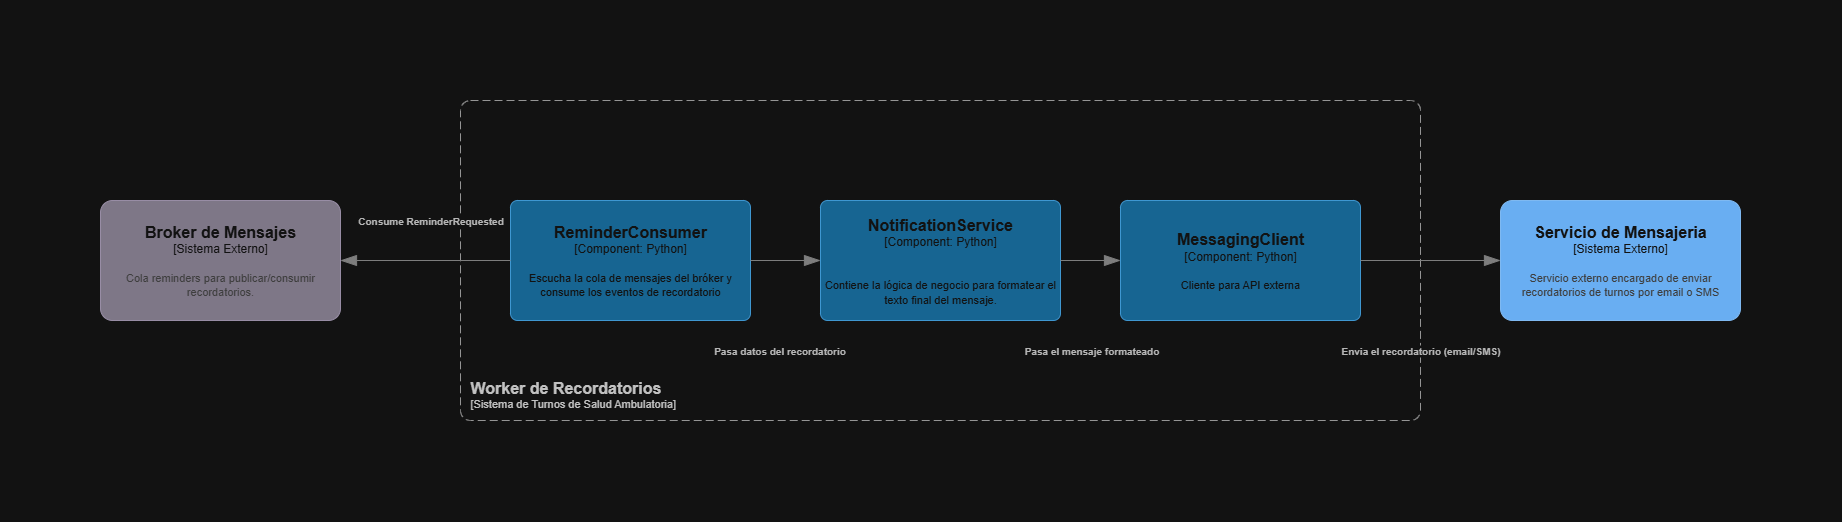

The diagram above was exported from draw.io. Its source (the exported page's mxGraphModel, read from the mxfile embedded in the PNG):
<mxGraphModel dx="4509" dy="1747" grid="1" gridSize="10" guides="1" tooltips="1" connect="1" arrows="1" fold="1" page="1" pageScale="1" pageWidth="827" pageHeight="1169" math="0" shadow="0">
  <root>
    <mxCell id="0" />
    <mxCell id="1" parent="0" />
    <object placeholders="1" c4Name="Worker de Recordatorios" c4Type="ContainerScopeBoundary" c4Application="Sistema de Turnos de Salud Ambulatoria" label="&lt;font style=&quot;font-size: 16px&quot;&gt;&lt;b&gt;&lt;div style=&quot;text-align: left&quot;&gt;%c4Name%&lt;/div&gt;&lt;/b&gt;&lt;/font&gt;&lt;div style=&quot;text-align: left&quot;&gt;[%c4Application%]&lt;/div&gt;" id="-vUcS99pamUpDYRu4DYq-1">
      <mxCell style="rounded=1;fontSize=11;whiteSpace=wrap;html=1;dashed=1;arcSize=20;fillColor=none;strokeColor=#666666;fontColor=#333333;labelBackgroundColor=none;align=left;verticalAlign=bottom;labelBorderColor=none;spacingTop=0;spacing=10;dashPattern=8 4;metaEdit=1;rotatable=0;perimeter=rectanglePerimeter;noLabel=0;labelPadding=0;allowArrows=0;connectable=0;expand=0;recursiveResize=0;editable=1;pointerEvents=0;absoluteArcSize=1;points=[[0.25,0,0],[0.5,0,0],[0.75,0,0],[1,0.25,0],[1,0.5,0],[1,0.75,0],[0.75,1,0],[0.5,1,0],[0.25,1,0],[0,0.75,0],[0,0.5,0],[0,0.25,0]];" parent="1" vertex="1">
        <mxGeometry x="130" y="590" width="960" height="320" as="geometry" />
      </mxCell>
    </object>
    <object placeholders="1" c4Name="Broker de Mensajes" c4Type="Sistema Externo" c4Description="Cola reminders para publicar/consumir recordatorios." label="&lt;font style=&quot;font-size: 16px&quot;&gt;&lt;b&gt;%c4Name%&lt;/b&gt;&lt;/font&gt;&lt;div&gt;[%c4Type%]&lt;/div&gt;&lt;br&gt;&lt;div&gt;&lt;font style=&quot;font-size: 11px&quot;&gt;&lt;font color=&quot;#cccccc&quot;&gt;%c4Description%&lt;/font&gt;&lt;/div&gt;" id="-vUcS99pamUpDYRu4DYq-3">
      <mxCell style="rounded=1;whiteSpace=wrap;html=1;labelBackgroundColor=none;fillColor=#8C8496;fontColor=#ffffff;align=center;arcSize=10;strokeColor=#736782;metaEdit=1;resizable=0;points=[[0.25,0,0],[0.5,0,0],[0.75,0,0],[1,0.25,0],[1,0.5,0],[1,0.75,0],[0.75,1,0],[0.5,1,0],[0.25,1,0],[0,0.75,0],[0,0.5,0],[0,0.25,0]];" parent="1" vertex="1">
        <mxGeometry x="-230" y="690" width="240" height="120" as="geometry" />
      </mxCell>
    </object>
    <object placeholders="1" c4Name="ReminderConsumer" c4Type="Component" c4Technology="Python" c4Description="Escucha la cola de mensajes del bróker y consume los eventos de recordatorio" label="&lt;font style=&quot;font-size: 16px&quot;&gt;&lt;b&gt;%c4Name%&lt;/b&gt;&lt;/font&gt;&lt;div&gt;[%c4Type%: %c4Technology%]&lt;/div&gt;&lt;br&gt;&lt;div&gt;&lt;font style=&quot;font-size: 11px&quot;&gt;%c4Description%&lt;/font&gt;&lt;/div&gt;" id="-vUcS99pamUpDYRu4DYq-4">
      <mxCell style="rounded=1;whiteSpace=wrap;html=1;labelBackgroundColor=none;fillColor=#63BEF2;fontColor=#ffffff;align=center;arcSize=6;strokeColor=#2086C9;metaEdit=1;resizable=0;points=[[0.25,0,0],[0.5,0,0],[0.75,0,0],[1,0.25,0],[1,0.5,0],[1,0.75,0],[0.75,1,0],[0.5,1,0],[0.25,1,0],[0,0.75,0],[0,0.5,0],[0,0.25,0]];" parent="1" vertex="1">
        <mxGeometry x="180" y="690" width="240" height="120" as="geometry" />
      </mxCell>
    </object>
    <object placeholders="1" c4Name="NotificationService" c4Type="Component" c4Technology="Python" c4Description="&#10;Contiene la lógica de negocio para formatear el texto final del mensaje." label="&lt;font style=&quot;font-size: 16px&quot;&gt;&lt;b&gt;%c4Name%&lt;/b&gt;&lt;/font&gt;&lt;div&gt;[%c4Type%: %c4Technology%]&lt;/div&gt;&lt;br&gt;&lt;div&gt;&lt;font style=&quot;font-size: 11px&quot;&gt;%c4Description%&lt;/font&gt;&lt;/div&gt;" id="-vUcS99pamUpDYRu4DYq-5">
      <mxCell style="rounded=1;whiteSpace=wrap;html=1;labelBackgroundColor=none;fillColor=#63BEF2;fontColor=#ffffff;align=center;arcSize=6;strokeColor=#2086C9;metaEdit=1;resizable=0;points=[[0.25,0,0],[0.5,0,0],[0.75,0,0],[1,0.25,0],[1,0.5,0],[1,0.75,0],[0.75,1,0],[0.5,1,0],[0.25,1,0],[0,0.75,0],[0,0.5,0],[0,0.25,0]];" parent="1" vertex="1">
        <mxGeometry x="490" y="690" width="240" height="120" as="geometry" />
      </mxCell>
    </object>
    <object placeholders="1" c4Name="MessagingClient" c4Type="Component" c4Technology="Python" c4Description="Cliente para API externa" label="&lt;font style=&quot;font-size: 16px&quot;&gt;&lt;b&gt;%c4Name%&lt;/b&gt;&lt;/font&gt;&lt;div&gt;[%c4Type%: %c4Technology%]&lt;/div&gt;&lt;br&gt;&lt;div&gt;&lt;font style=&quot;font-size: 11px&quot;&gt;%c4Description%&lt;/font&gt;&lt;/div&gt;" id="-vUcS99pamUpDYRu4DYq-6">
      <mxCell style="rounded=1;whiteSpace=wrap;html=1;labelBackgroundColor=none;fillColor=#63BEF2;fontColor=#ffffff;align=center;arcSize=6;strokeColor=#2086C9;metaEdit=1;resizable=0;points=[[0.25,0,0],[0.5,0,0],[0.75,0,0],[1,0.25,0],[1,0.5,0],[1,0.75,0],[0.75,1,0],[0.5,1,0],[0.25,1,0],[0,0.75,0],[0,0.5,0],[0,0.25,0]];" parent="1" vertex="1">
        <mxGeometry x="790" y="690" width="240" height="120" as="geometry" />
      </mxCell>
    </object>
    <object placeholders="1" c4Name="Servicio de Mensajeria" c4Type="Sistema Externo" c4Description="Servicio externo encargado de enviar recordatorios de turnos por email o SMS" label="&lt;font style=&quot;font-size: 16px&quot;&gt;&lt;b&gt;%c4Name%&lt;/b&gt;&lt;/font&gt;&lt;div&gt;[%c4Type%]&lt;/div&gt;&lt;br&gt;&lt;div&gt;&lt;font style=&quot;font-size: 11px&quot;&gt;&lt;font color=&quot;#cccccc&quot;&gt;%c4Description%&lt;/font&gt;&lt;/div&gt;" id="-vUcS99pamUpDYRu4DYq-7">
      <mxCell style="rounded=1;whiteSpace=wrap;html=1;labelBackgroundColor=none;fillColor=#1061B0;fontColor=#ffffff;align=center;arcSize=10;strokeColor=#0D5091;metaEdit=1;resizable=0;points=[[0.25,0,0],[0.5,0,0],[0.75,0,0],[1,0.25,0],[1,0.5,0],[1,0.75,0],[0.75,1,0],[0.5,1,0],[0.25,1,0],[0,0.75,0],[0,0.5,0],[0,0.25,0]];" parent="1" vertex="1">
        <mxGeometry x="1170" y="690" width="240" height="120" as="geometry" />
      </mxCell>
    </object>
    <object placeholders="1" c4Type="Relationship" c4Description="Consume ReminderRequested" label="&lt;div style=&quot;text-align: left&quot;&gt;&lt;div style=&quot;text-align: center&quot;&gt;&lt;b&gt;%c4Description%&lt;/b&gt;&lt;/div&gt;" id="-vUcS99pamUpDYRu4DYq-8">
      <mxCell style="endArrow=blockThin;html=1;fontSize=10;fontColor=#404040;strokeWidth=1;endFill=1;strokeColor=#828282;elbow=vertical;metaEdit=1;endSize=14;startSize=14;jumpStyle=arc;jumpSize=16;rounded=0;edgeStyle=orthogonalEdgeStyle;" parent="1" source="-vUcS99pamUpDYRu4DYq-4" target="-vUcS99pamUpDYRu4DYq-3" edge="1">
        <mxGeometry x="-0.0588" y="-40" width="240" relative="1" as="geometry">
          <mxPoint x="560" y="700" as="sourcePoint" />
          <mxPoint x="800" y="700" as="targetPoint" />
          <mxPoint as="offset" />
        </mxGeometry>
      </mxCell>
    </object>
    <object placeholders="1" c4Type="Relationship" c4Description="Pasa datos del recordatorio" label="&lt;div style=&quot;text-align: left&quot;&gt;&lt;div style=&quot;text-align: center&quot;&gt;&lt;b&gt;%c4Description%&lt;/b&gt;&lt;/div&gt;" id="-vUcS99pamUpDYRu4DYq-9">
      <mxCell style="endArrow=blockThin;html=1;fontSize=10;fontColor=#404040;strokeWidth=1;endFill=1;strokeColor=#828282;elbow=vertical;metaEdit=1;endSize=14;startSize=14;jumpStyle=arc;jumpSize=16;rounded=0;edgeStyle=orthogonalEdgeStyle;" parent="1" source="-vUcS99pamUpDYRu4DYq-4" target="-vUcS99pamUpDYRu4DYq-5" edge="1">
        <mxGeometry x="-0.1429" y="-90" width="240" relative="1" as="geometry">
          <mxPoint x="410" y="890" as="sourcePoint" />
          <mxPoint x="650" y="890" as="targetPoint" />
          <mxPoint as="offset" />
        </mxGeometry>
      </mxCell>
    </object>
    <object placeholders="1" c4Type="Relationship" c4Description="Pasa el mensaje formateado" label="&lt;div style=&quot;text-align: left&quot;&gt;&lt;div style=&quot;text-align: center&quot;&gt;&lt;b&gt;%c4Description%&lt;/b&gt;&lt;/div&gt;" id="-vUcS99pamUpDYRu4DYq-10">
      <mxCell style="endArrow=blockThin;html=1;fontSize=10;fontColor=#404040;strokeWidth=1;endFill=1;strokeColor=#828282;elbow=vertical;metaEdit=1;endSize=14;startSize=14;jumpStyle=arc;jumpSize=16;rounded=0;edgeStyle=orthogonalEdgeStyle;" parent="1" source="-vUcS99pamUpDYRu4DYq-5" target="-vUcS99pamUpDYRu4DYq-6" edge="1">
        <mxGeometry y="-90" width="240" relative="1" as="geometry">
          <mxPoint x="410" y="890" as="sourcePoint" />
          <mxPoint x="650" y="890" as="targetPoint" />
          <mxPoint as="offset" />
        </mxGeometry>
      </mxCell>
    </object>
    <object placeholders="1" c4Type="Relationship" c4Description="Envia el recordatorio (email/SMS)" label="&lt;div style=&quot;text-align: left&quot;&gt;&lt;div style=&quot;text-align: center&quot;&gt;&lt;b&gt;%c4Description%&lt;/b&gt;&lt;/div&gt;" id="-vUcS99pamUpDYRu4DYq-11">
      <mxCell style="endArrow=blockThin;html=1;fontSize=10;fontColor=#404040;strokeWidth=1;endFill=1;strokeColor=#828282;elbow=vertical;metaEdit=1;endSize=14;startSize=14;jumpStyle=arc;jumpSize=16;rounded=0;edgeStyle=orthogonalEdgeStyle;" parent="1" source="-vUcS99pamUpDYRu4DYq-6" target="-vUcS99pamUpDYRu4DYq-7" edge="1">
        <mxGeometry x="-0.1429" y="-90" width="240" relative="1" as="geometry">
          <mxPoint x="1020" y="860" as="sourcePoint" />
          <mxPoint x="1260" y="860" as="targetPoint" />
          <mxPoint as="offset" />
        </mxGeometry>
      </mxCell>
    </object>
  </root>
</mxGraphModel>